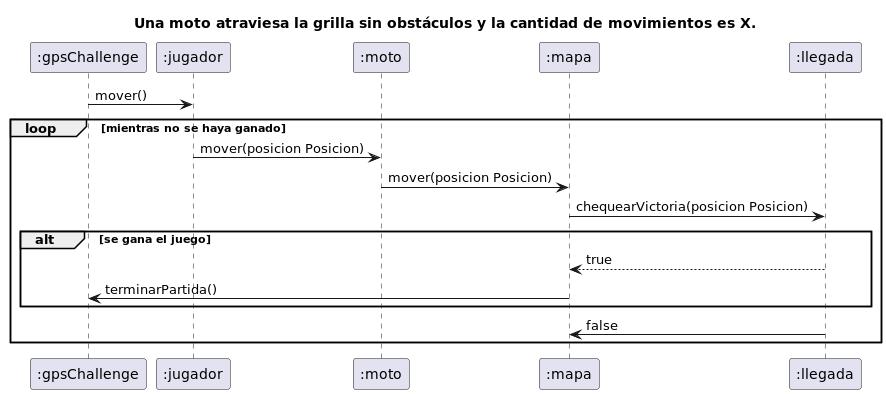

The diagram above was rendered by PlantUML. Its source (embedded in the PNG):
@startuml
title Una moto atraviesa la grilla sin obstáculos y la cantidad de movimientos es X.
":gpsChallenge" -> ":jugador" : mover()
loop mientras no se haya ganado
":jugador" -> ":moto" : mover(posicion Posicion)
":moto"-> ":mapa" : mover(posicion Posicion)
":mapa"-> ":llegada" : chequearVictoria(posicion Posicion)
alt se gana el juego
return true
":mapa"-> ":gpsChallenge" : terminarPartida()
end
":llegada"-> ":mapa" : false
end
@enduml